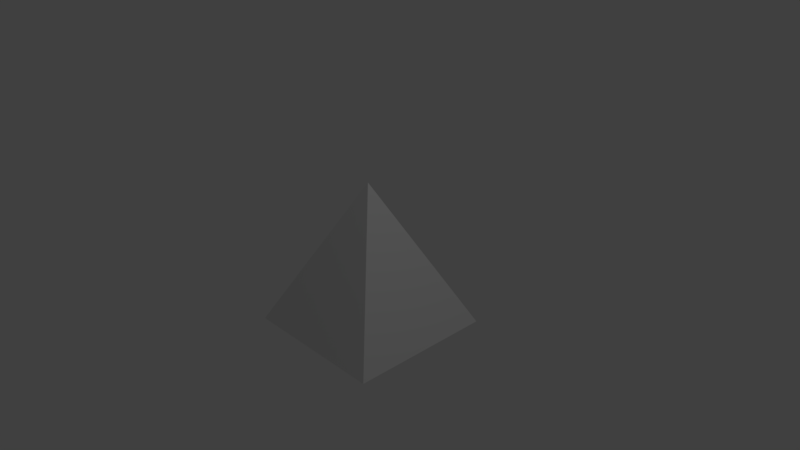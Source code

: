 # Source: Pyramid.blend  (saved by Blender 2.79.0; exported with 4.5.12 LTS)
import bpy
from mathutils import Matrix  # noqa: F401  (used for matrix-valued properties, if any)

bpy.ops.wm.read_factory_settings(use_empty=True)
scene = bpy.context.scene
scene.name = 'Scene'

# ---- collections
col_collection_1 = bpy.data.collections.new('Collection 1'); scene.collection.children.link(col_collection_1)

# ---- world
world_world = bpy.data.worlds.new('World'); scene.world = world_world
world_world.color = (0.05088, 0.05088, 0.05088)
world_world.use_sun_shadow = False
world_world.sun_shadow_jitter_overblur = 0.0
world_world.cycles.sampling_method = 'MANUAL'

# ---- cameras
cam_camera = bpy.data.cameras.new('Camera')
cam_camera.clip_end = 100.0
cam_camera.lens = 35.0
cam_camera.sensor_width = 32.0
cam_camera.sensor_height = 18.0
cam_camera.ortho_scale = 7.314
cam_camera.dof.focus_distance = 0.0
cam_camera.dof.aperture_fstop = 128.0

# ---- lights
light_lamp = bpy.data.lights.new('Lamp', 'POINT')
light_lamp.transmission_factor = 0.0
light_lamp.cutoff_distance = 30.0
light_lamp.energy = 100.0
light_lamp.shadow_buffer_clip_start = 1.001
light_lamp.shadow_soft_size = 0.1
light_lamp.shadow_maximum_resolution = 0.006
light_lamp.use_absolute_resolution = True

# ---- meshes
me_plane = bpy.data.meshes.new('Plane')
me_plane.from_pydata([(-1.0, -1.0, 0.0), (0.0, 0.0, 1.0), (-1.0, 1.0, -1.0), (-1.0, -1.0, -1.0), (1.0, -1.0, -1.0), (1.0, 1.0, -1.0)], [], [(3, 1, 2), (2, 1, 5), (5, 1, 4), (4, 1, 3), (5, 3, 2), (5, 4, 3)])
me_plane.use_remesh_preserve_volume = False
me_plane.use_remesh_preserve_attributes = False
me_plane.use_mirror_vertex_groups = False
me_plane.update()

# ---- objects
ob_plane = bpy.data.objects.new('Plane', me_plane)
ob_lamp = bpy.data.objects.new('Lamp', light_lamp)
ob_camera = bpy.data.objects.new('Camera', cam_camera)

# ---- transforms, parenting, visibility, modifiers, constraints
ob_plane.location = (0.0, 0.0, 0.0)
ob_plane.lineart.crease_threshold = 0.0
ob_lamp.location = (4.076, 1.005, 5.904)
ob_lamp.rotation_euler = (0.6503, 0.05522, 1.866)
ob_lamp.lock_rotations_4d = False
ob_lamp.empty_display_type = 'ARROWS'
ob_lamp.color = (0.0, 0.0, 0.0, 0.0)
ob_lamp.lineart.crease_threshold = 0.0
ob_camera.location = (7.481, -6.508, 5.344)
ob_camera.rotation_euler = (1.109, 0.0, 0.8149)
ob_camera.lock_rotations_4d = False
ob_camera.empty_display_type = 'ARROWS'
ob_camera.color = (0.0, 0.0, 0.0, 0.0)
ob_camera.display_type = 'WIRE'
ob_camera.lineart.crease_threshold = 0.0

# ---- collection membership
col_collection_1.objects.link(ob_plane)
col_collection_1.objects.link(ob_lamp)
col_collection_1.objects.link(ob_camera)

# ---- scene / render settings (as saved in the file)
scene.camera = ob_camera
scene.frame_start = 1; scene.frame_end = 250; scene.frame_set(1)
scene.render.engine = 'BLENDER_EEVEE_NEXT'
scene.render.resolution_percentage = 50
scene.render.dither_intensity = 0.0
scene.cycles.use_denoising = False
scene.cycles.samples = 128
scene.cycles.sampling_pattern = 'TABULATED_SOBOL'
scene.cycles.use_adaptive_sampling = False
scene.cycles.use_light_tree = False
scene.cycles.blur_glossy = 0.0
scene.cycles.sample_clamp_indirect = 0.0
scene.view_settings.view_transform = 'Standard'
bpy.context.view_layer.update()
